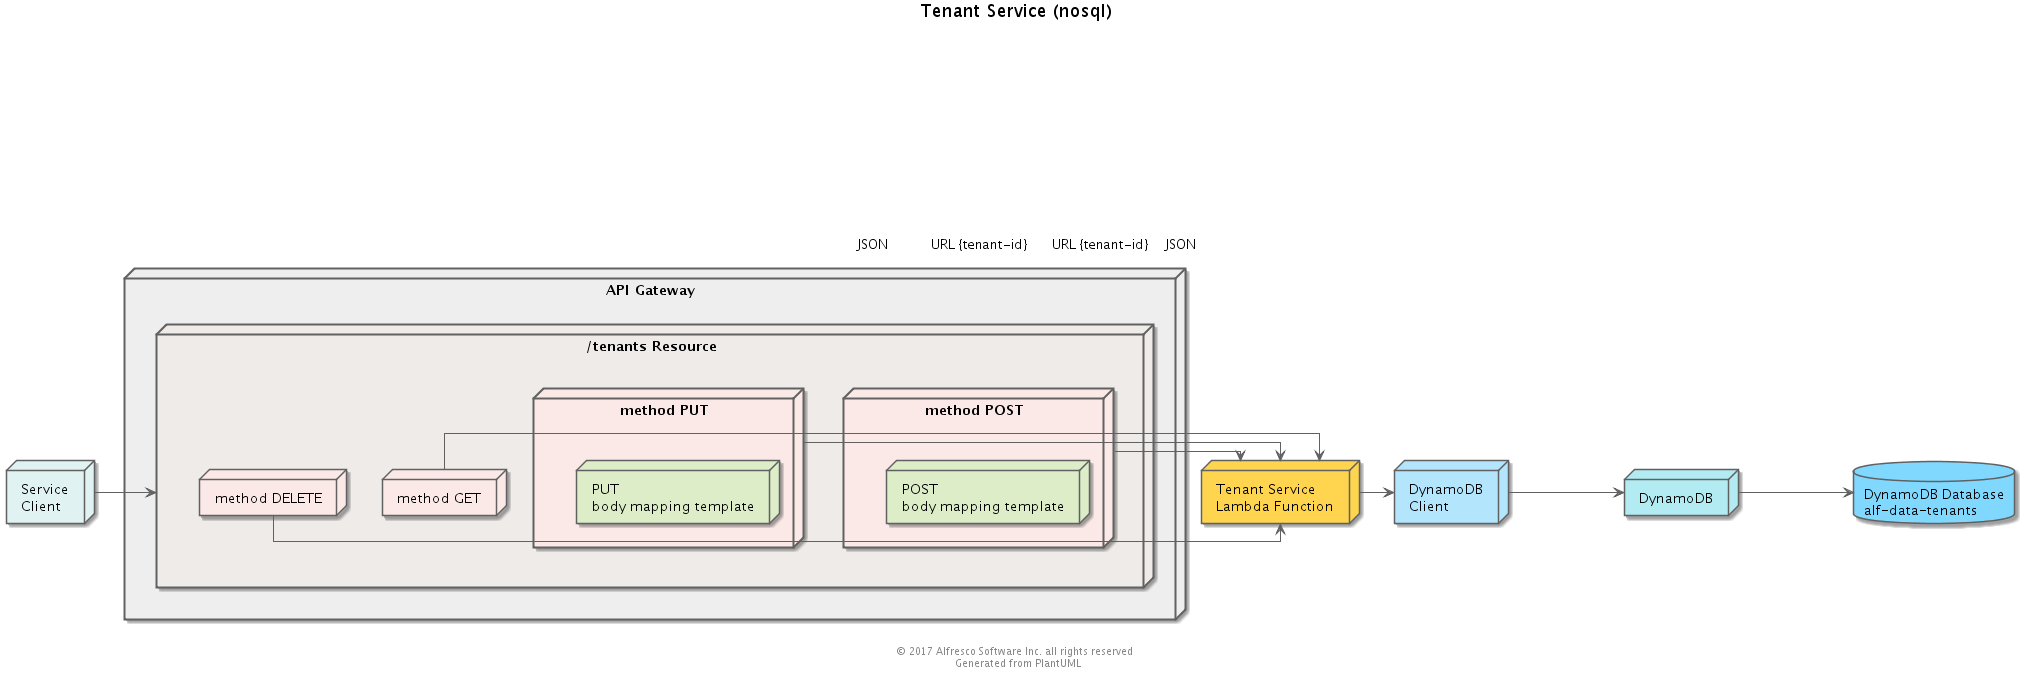

The diagram above was rendered by PlantUML. Its source (embedded in the PNG):
@startuml
' Use straight lines
skinparam linetype ortho

' Color Scheme
' Selected from Google Material Design color palette: https://material.google.com/style/color.html#color-color-palette
skinparam backgroundColor white

skinparam actorBorderColor #616161

skinparam classArrowColor #616161
skinparam classBackgroundColor #FFF9C4
skinparam classBorderColor #616161

skinparam componentArrowColor #616161
skinparam componentBackgroundColor #FFF8E1
skinparam componentBorderColor #616161

skinparam nodeArrowColor #616161
skinParam nodeBackgroundColor #E0F7FA
skinParam nodeBorderColor #616161

skinparam objectArrowColor #616161
skinParam objectBackgroundColor #FFEBEE
skinParam objectBorderColor #616161

skinparam queueArrowColor #616161
skinParam queueBackgroundColor #F3E5F5
skinParam queueBorderColor #616161

skinparam databaseArrowColor #616161
skinParam databaseBackgroundColor #E0E0E0
skinParam databaseBorderColor #616161

skinparam frameBackgroundColor #E0F7FA
skinparam frameBorderColor #616161

skinparam entityBackgroundColor #F9FBE7
skinparam entityBorderColor #616161

skinparam participantBackgroundColor #E3F2FD
skinparam participantBorderColor #616161

skinparam noteBackgroundColor #FFECB3
skinparam noteBorderColor #616161

'  Stamp the files as generated and copyrighted
center footer © 2017 Alfresco Software Inc. all rights reserved \n Generated from PlantUML

title Tenant Service (nosql)

skinparam linetype ortho

node "Service\nClient" as SC #E0F2F1

node "API Gateway" as APIG  #EEEEEE {

  node "/tenants Resource" as TR #EFEBE9 {
     node "method POST" as POST #FBE9E7 {
         node "POST \nbody mapping template" #DCEDC8
     }
     node "method PUT" as PUT #FBE9E7{
         node "PUT \nbody mapping template" #DCEDC8
     }
     node "method GET" as GET #FBE9E7
     node "method DELETE" As DELETE #FBE9E7
  }
}
node "Tenant Service \nLambda Function" as L #FFD54F

database "DynamoDB Database\nalf-data-tenants" as DB #80D8FF

node "DynamoDB\nClient" As DDBC #B3E5FC

node "DynamoDB" As DDB #B2EBF2

SC->TR:https
POST->L:JSON
PUT->L:JSON
GET->L:URL {tenant-id}
DELETE->L:URL {tenant-id}
L->DDBC
DDBC->DDB:reads/writes
DDB->DB:reads/writes

@enduml